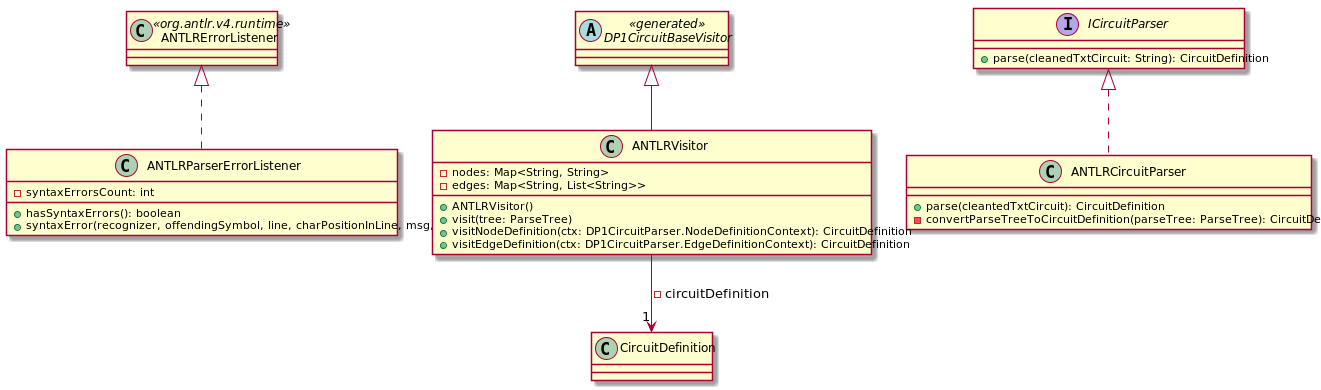

The diagram above was rendered by PlantUML. Its source (embedded in the PNG):
@startuml

class ANTLRErrorListener <<org.antlr.v4.runtime>>
abstract class DP1CircuitBaseVisitor <<generated>>

class ANTLRCircuitParser implements ICircuitParser {
    +parse(cleantedTxtCircuit): CircuitDefinition
    -convertParseTreeToCircuitDefinition(parseTree: ParseTree): CircuitDefinition
}

class ANTLRParserErrorListener implements ANTLRErrorListener {
    -syntaxErrorsCount: int

    +hasSyntaxErrors(): boolean
    +syntaxError(recognizer, offendingSymbol, line, charPositionInLine, msg, e)
}

class ANTLRVisitor extends DP1CircuitBaseVisitor {
    -nodes: Map<String, String>
    -edges: Map<String, List<String>>

    +ANTLRVisitor()
    +visit(tree: ParseTree)
    +visitNodeDefinition(ctx: DP1CircuitParser.NodeDefinitionContext): CircuitDefinition
    +visitEdgeDefinition(ctx: DP1CircuitParser.EdgeDefinitionContext): CircuitDefinition
}
ANTLRVisitor --> "1" CircuitDefinition : -circuitDefinition

interface ICircuitParser {
    +parse(cleanedTxtCircuit: String): CircuitDefinition
}

@enduml